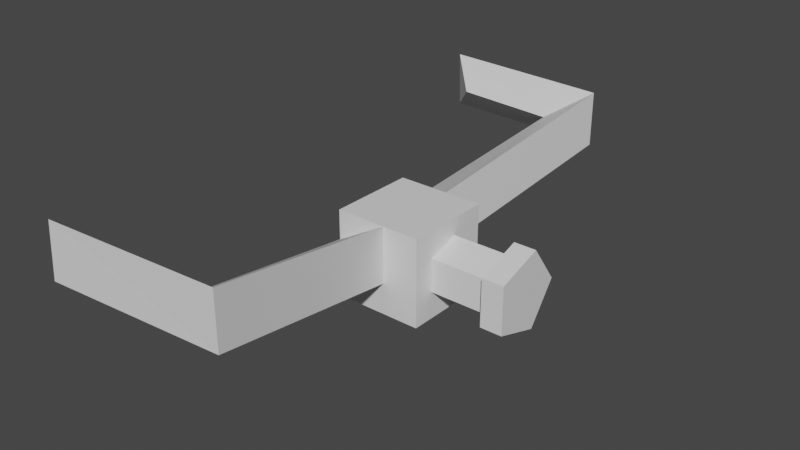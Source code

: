 # Source: VirusReloadFeet.blend  (saved by Blender 3.6.13; exported with 4.5.12 LTS)
import bpy
from mathutils import Matrix  # noqa: F401  (used for matrix-valued properties, if any)

bpy.ops.wm.read_factory_settings(use_empty=True)
scene = bpy.context.scene
scene.name = 'Scene'

# ---- collections
col_collection = bpy.data.collections.new('Collection'); scene.collection.children.link(col_collection)

# ---- materials (node trees are filled in below, after node groups)
mat_material_001 = bpy.data.materials.new('Material.001')
mat_material_001.use_transparent_shadow = False

# ---- material node trees
mat_material_001.use_nodes = True; mat_material_001.node_tree.nodes.clear()
_N = mat_material_001.node_tree.nodes; _L = mat_material_001.node_tree.links
n0 = _N.new('ShaderNodeBsdfPrincipled'); n0.name = 'Principled BSDF'; n0.location = (10, 300)
n0.distribution = 'GGX'
n0.subsurface_method = 'RANDOM_WALK_SKIN'
n0.inputs[3].default_value = 1.45
n0.inputs[27].default_value = (0.0, 0.0, 0.0, 1.0)
n0.inputs[28].default_value = 1.0
n1 = _N.new('ShaderNodeOutputMaterial'); n1.name = 'Material Output'; n1.location = (300, 300)
_L.new(n0.outputs[0], n1.inputs[0])
n1.is_active_output = True

# ---- world
world_world = bpy.data.worlds.new('World'); scene.world = world_world
world_world.use_nodes = True; world_world.node_tree.nodes.clear()
_N = world_world.node_tree.nodes; _L = world_world.node_tree.links
n0 = _N.new('ShaderNodeOutputWorld'); n0.name = 'World Output'; n0.location = (300, 300)
n1 = _N.new('ShaderNodeBackground'); n1.name = 'Background'; n1.location = (10, 300)
n1.inputs[0].default_value = (0.05088, 0.05088, 0.05088, 1.0)
_L.new(n1.outputs[0], n0.inputs[0])
n0.is_active_output = True
world_world.color = (0.05088, 0.05088, 0.05088)
world_world.use_sun_shadow = False
world_world.sun_shadow_jitter_overblur = 0.0

# ---- meshes
me_cylinder_001 = bpy.data.meshes.new('Cylinder.001')
me_cylinder_001.from_pydata([(-0.02975, -0.6444, 0.168), (-0.1229, -0.1243, 0.04463), (0.08541, -0.7206, 0.08829), (0.01519, -0.1243, -0.03508), (0.08541, -0.7206, 0.2477), (0.01519, -0.1243, 0.1243), (-0.3204, -0.6603, 0.1631), (-0.4225, -0.7591, 0.09087), (-0.4146, -0.755, 0.25), (-0.02975, 0.6444, 0.1631), (-0.1229, 0.1243, 0.04463), (0.08541, 0.7206, 0.2428), (0.01519, 0.1243, 0.1243), (0.08541, 0.7206, 0.08338), (0.01519, 0.1243, -0.03508), (-0.3204, 0.6603, 0.168), (-0.4225, 0.7591, 0.2402), (-0.4146, 0.755, 0.08105), (0.1199, -0.1243, -0.1243), (0.1199, -0.1243, 0.1243), (0.1199, 0.1243, -0.1243), (0.1199, 0.1243, 0.1243), (-0.1288, -0.1243, -0.1243), (-0.1288, -0.1243, 0.1243), (-0.1288, 0.1243, -0.1243), (-0.1288, 0.1243, 0.1243), (0.3522, 0.02472, -0.07608), (0.3522, 0.08, 3.715e-09), (0.2899, 0.08, 3.715e-09), (0.1199, 0.08, -3.715e-09), (0.2899, 0.02472, -0.07608), (0.1199, 0.02472, -0.07608), (0.2899, -0.06472, -0.04702), (0.1199, -0.06472, -0.04702), (0.2899, -0.06472, 0.04702), (0.1199, -0.06472, 0.04702), (0.2899, 0.02472, 0.07608), (0.1199, 0.02472, 0.07608), (0.3522, -0.06472, -0.04702), (0.3522, -0.06472, 0.04702), (0.3522, 0.02472, 0.07608), (0.3522, 0.03553, 0.1093), (0.2899, 0.03553, 0.1093), (0.2899, -0.09301, 0.06758), (0.3522, -0.09301, 0.06758), (0.2899, 0.115, 4.037e-09), (0.2899, 0.03553, -0.1093), (0.3522, 0.115, 4.037e-09), (0.2899, -0.09301, -0.06758), (0.3522, -0.09301, -0.06758), (0.3522, 0.03553, -0.1093)], [], [(0, 1, 3, 2), (2, 3, 5, 4), (3, 1, 5), (4, 5, 1, 0), (4, 0, 6, 8), (6, 7, 8), (2, 4, 8, 7), (0, 2, 7, 6), (9, 10, 12, 11), (11, 12, 14, 13), (12, 10, 14), (13, 14, 10, 9), (13, 9, 15, 17), (15, 16, 17), (11, 13, 17, 16), (9, 11, 16, 15), (18, 19, 21, 20), (20, 21, 25, 24), (24, 25, 23, 22), (22, 23, 19, 18), (20, 24, 22, 18), (25, 21, 19, 23), (27, 40, 41, 47), (28, 29, 31, 30), (36, 28, 45, 42), (30, 31, 33, 32), (30, 32, 48, 46), (32, 33, 35, 34), (31, 29, 37, 35, 33), (27, 26, 38, 39, 40), (34, 35, 37, 36), (34, 36, 42, 43), (36, 37, 29, 28), (28, 30, 46, 45), (42, 45, 47, 41), (48, 43, 44, 49), (46, 48, 49, 50), (43, 42, 41, 44), (45, 46, 50, 47), (26, 27, 47, 50), (39, 38, 49, 44), (32, 34, 43, 48), (40, 39, 44, 41), (38, 26, 50, 49)])
_uv = me_cylinder_001.uv_layers.new(name='UVMap')
_uv.uv.foreach_set('vector', [0.6506, 0.6937, 0.6177, 0.4151, 0.6956, 0.4303, 0.7123, 0.7504, 0.4329, 0.1195, 0.4329, 0.4244, 0.3547, 0.4083, 0.3547, 0.1033, 0.8966, 0.511, 0.8277, 0.4712, 0.8966, 0.4314, 0.355, 0.09457, 0.3366, 0.4175, 0.2571, 0.4288, 0.2912, 0.1447, 0.355, 0.09457, 0.2912, 0.1447, 0.1402, 0.1474, 0.09593, 0.09457, 0.8833, 0.7342, 0.8255, 0.7802, 0.8255, 0.6853, 0.6696, 0.3564, 0.59, 0.356, 0.5901, 0.106, 0.6696, 0.1024, 0.6506, 0.6937, 0.7123, 0.7504, 0.4218, 0.7504, 0.4845, 0.6911, 0.3724, 0.7018, 0.322, 0.4222, 0.4057, 0.4228, 0.4418, 0.743, 0.5143, 0.1033, 0.5143, 0.4078, 0.436, 0.4233, 0.436, 0.1189, 0.8995, 0.5634, 0.8995, 0.643, 0.8306, 0.6032, 0.589, 0.08703, 0.5905, 0.4255, 0.5136, 0.4255, 0.5295, 0.1264, 0.09432, 0.4065, 0.1423, 0.4765, 0.1461, 0.6508, 0.09432, 0.7063, 0.5838, 0.357, 0.6553, 0.3713, 0.5838, 0.4337, 0.673, 0.1023, 0.7526, 0.1027, 0.7525, 0.3527, 0.673, 0.3563, 0.3724, 0.7018, 0.4418, 0.743, 0.1681, 0.743, 0.2167, 0.698, 0.1781, 0.8612, 0.1781, 0.737, 0.3023, 0.737, 0.3023, 0.8612, 0.7023, 0.6885, 0.7023, 0.5644, 0.8264, 0.5644, 0.8264, 0.6885, 0.4371, 0.8626, 0.4371, 0.7384, 0.5613, 0.7384, 0.5613, 0.8626, 0.7023, 0.8181, 0.7023, 0.6939, 0.8265, 0.6939, 0.8265, 0.8181, 0.8245, 0.56, 0.7013, 0.5564, 0.7013, 0.4314, 0.8245, 0.4349, 0.4297, 0.7363, 0.4297, 0.8619, 0.3069, 0.8619, 0.3069, 0.7363, 0.8463, 0.1773, 0.8463, 0.1304, 0.8604, 0.1201, 0.8604, 0.1876, 0.7939, 0.4168, 0.7938, 0.3225, 0.8362, 0.3218, 0.8362, 0.4161, 0.5803, 0.7692, 0.5803, 0.8162, 0.5662, 0.8264, 0.5662, 0.759, 0.1454, 0.7777, 0.1454, 0.8622, 0.09831, 0.8604, 0.09831, 0.7758, 0.625, 0.8307, 0.6526, 0.7927, 0.67, 0.7927, 0.6304, 0.8473, 0.1457, 0.6882, 0.1457, 0.773, 0.09878, 0.773, 0.09878, 0.6882, 0.7459, 0.8983, 0.7012, 0.8838, 0.7012, 0.8369, 0.7459, 0.8224, 0.7735, 0.8604, 0.8463, 0.1773, 0.8016, 0.1919, 0.774, 0.1539, 0.8016, 0.1159, 0.8463, 0.1304, 0.7887, 0.2976, 0.7887, 0.2125, 0.8355, 0.2125, 0.8355, 0.2976, 0.625, 0.7547, 0.5803, 0.7692, 0.5662, 0.759, 0.6304, 0.7381, 0.7517, 0.4161, 0.7517, 0.3218, 0.7938, 0.3225, 0.7939, 0.4168, 0.5803, 0.8162, 0.625, 0.8307, 0.6304, 0.8473, 0.5662, 0.8264, 0.7889, 0.2071, 0.7878, 0.2676, 0.7532, 0.2676, 0.7543, 0.2071, 0.1433, 0.5659, 0.1433, 0.4984, 0.1744, 0.4984, 0.1744, 0.5659, 0.143, 0.4962, 0.143, 0.4284, 0.174, 0.4272, 0.174, 0.495, 0.1433, 0.636, 0.1433, 0.5687, 0.1745, 0.5687, 0.1745, 0.636, 0.7878, 0.2676, 0.7889, 0.3284, 0.7543, 0.3284, 0.7532, 0.2676, 0.8016, 0.1919, 0.8463, 0.1773, 0.8604, 0.1876, 0.7962, 0.2085, 0.8016, 0.1159, 0.774, 0.1539, 0.7566, 0.1539, 0.7962, 0.0993, 0.6526, 0.7927, 0.625, 0.7547, 0.6304, 0.7381, 0.67, 0.7927, 0.8463, 0.1304, 0.8016, 0.1159, 0.7962, 0.0993, 0.8604, 0.1201, 0.774, 0.1539, 0.8016, 0.1919, 0.7962, 0.2085, 0.7566, 0.1539])
me_cylinder_001.materials.append(mat_material_001)
me_cylinder_001.update()

# ---- objects
ob_reloadfeet = bpy.data.objects.new('ReloadFeet', me_cylinder_001)

# ---- transforms, parenting, visibility, modifiers, constraints
ob_reloadfeet.location = (0.0, 0.0, 0.0)

# ---- collection membership
col_collection.objects.link(ob_reloadfeet)

# ---- scene / render settings (as saved in the file)
scene.frame_start = 1; scene.frame_end = 250; scene.frame_set(1)
scene.render.engine = 'BLENDER_EEVEE_NEXT'
scene.cycles.sampling_pattern = 'TABULATED_SOBOL'
scene.view_settings.view_transform = 'Filmic'
bpy.context.view_layer.update()

# ---- added for rendering (the .blend has no active camera and no usable light): camera, sun
cam_auto = bpy.data.cameras.new('AutoCamera')
cam_auto.lens = 50.0
cam_auto.sensor_width = 36.0
cam_auto.clip_end = 1000.0
ob_auto_camera = bpy.data.objects.new('AutoCamera', cam_auto)
scene.collection.objects.link(ob_auto_camera)
ob_auto_camera.location = (1.5795, -1.93756, 1.35456)
ob_auto_camera.rotation_euler = (1.09748, -7.21219e-08, 0.694738)
scene.camera = ob_auto_camera
light_auto_sun = bpy.data.lights.new('AutoSun', 'SUN')
light_auto_sun.energy = 3.0
light_auto_sun.angle = 0.0523599
ob_auto_sun = bpy.data.objects.new('AutoSun', light_auto_sun)
scene.collection.objects.link(ob_auto_sun)
ob_auto_sun.rotation_euler = (0.872665, 0.174533, 0.523599)
bpy.context.view_layer.update()
